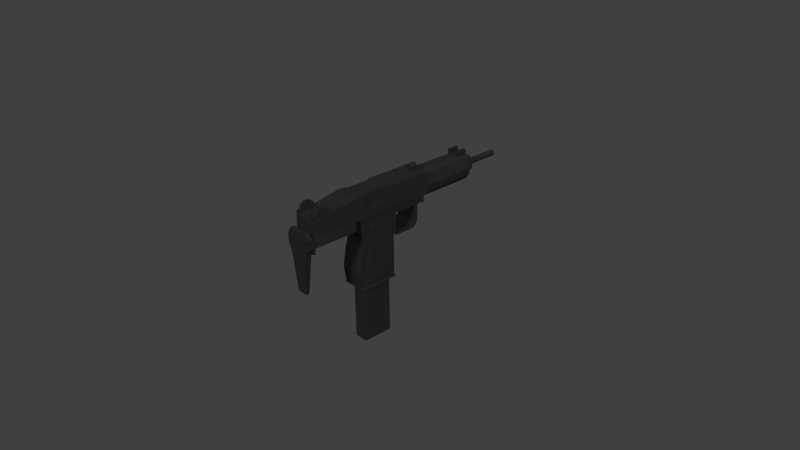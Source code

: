 # Source: Uzi.blend  (saved by Blender 2.75.0; exported with 4.5.12 LTS)
import bpy
from mathutils import Matrix  # noqa: F401  (used for matrix-valued properties, if any)

bpy.ops.wm.read_factory_settings(use_empty=True)
scene = bpy.context.scene
scene.name = 'Scene'

# ---- collections
col_collection_1 = bpy.data.collections.new('Collection 1'); scene.collection.children.link(col_collection_1)

# ---- materials (node trees are filled in below, after node groups)
mat_material_002 = bpy.data.materials.new('Material.002')
mat_material_002.alpha_threshold = 0.0
mat_material_002.roughness = 0.5
mat_material_003 = bpy.data.materials.new('Material.003')
mat_material_003.alpha_threshold = 0.0
mat_material_003.roughness = 0.5
mat_material_001 = bpy.data.materials.new('Material.001')
mat_material_001.alpha_threshold = 0.0
mat_material_001.roughness = 0.5

# ---- material node trees
mat_material_002.use_nodes = True; mat_material_002.node_tree.nodes.clear()
_N = mat_material_002.node_tree.nodes; _L = mat_material_002.node_tree.links
n0 = _N.new('ShaderNodeOutputMaterial'); n0.name = 'Material Output'; n0.location = (300, 300)
n1 = _N.new('ShaderNodeBsdfDiffuse'); n1.name = 'Diffuse BSDF'; n1.location = (10, 300)
n1.inputs[0].default_value = (0.02029, 0.02029, 0.02029, 1.0)
_L.new(n1.outputs[0], n0.inputs[0])
n0.is_active_output = True
mat_material_003.use_nodes = True; mat_material_003.node_tree.nodes.clear()
_N = mat_material_003.node_tree.nodes; _L = mat_material_003.node_tree.links
n0 = _N.new('ShaderNodeOutputMaterial'); n0.name = 'Material Output'; n0.location = (300, 300)
n1 = _N.new('ShaderNodeBsdfDiffuse'); n1.name = 'Diffuse BSDF'; n1.location = (10, 300)
n1.inputs[0].default_value = (0.02029, 0.02029, 0.02029, 1.0)
_L.new(n1.outputs[0], n0.inputs[0])
n0.is_active_output = True
mat_material_001.use_nodes = True; mat_material_001.node_tree.nodes.clear()
_N = mat_material_001.node_tree.nodes; _L = mat_material_001.node_tree.links
n0 = _N.new('ShaderNodeOutputMaterial'); n0.name = 'Material Output'; n0.location = (300, 300)
n1 = _N.new('ShaderNodeBsdfDiffuse'); n1.name = 'Diffuse BSDF'; n1.location = (10, 300)
n1.inputs[0].default_value = (0.02029, 0.02029, 0.02029, 1.0)
_L.new(n1.outputs[0], n0.inputs[0])
n0.is_active_output = True

# ---- world
world_world = bpy.data.worlds.new('World'); scene.world = world_world
world_world.color = (0.05088, 0.05088, 0.05088)
world_world.use_sun_shadow = False
world_world.sun_shadow_jitter_overblur = 0.0
world_world.cycles.sampling_method = 'MANUAL'
world_world.cycles.sample_map_resolution = 256

# ---- cameras
cam_camera = bpy.data.cameras.new('Camera')
cam_camera.clip_end = 100.0
cam_camera.lens = 35.0
cam_camera.sensor_width = 32.0
cam_camera.sensor_height = 18.0
cam_camera.ortho_scale = 7.314
cam_camera.dof.focus_distance = 0.0

# ---- lights
light_sun_003 = bpy.data.lights.new('Sun.003', 'SUN')
light_sun_003.transmission_factor = 0.0
light_sun_003.angle = 0.1993
light_sun_003.energy = 1.5
light_sun_003.shadow_buffer_clip_start = 0.5
light_sun_003.shadow_soft_size = 0.1
light_sun_003.shadow_cascade_max_distance = 1000.0
light_sun_003.cycles.use_multiple_importance_sampling = False
light_sun_002 = bpy.data.lights.new('Sun.002', 'SUN')
light_sun_002.transmission_factor = 0.0
light_sun_002.angle = 0.1993
light_sun_002.energy = 1.4
light_sun_002.shadow_buffer_clip_start = 0.5
light_sun_002.shadow_soft_size = 0.1
light_sun_002.shadow_cascade_max_distance = 1000.0
light_sun_002.cycles.use_multiple_importance_sampling = False
light_sun_001 = bpy.data.lights.new('Sun.001', 'SUN')
light_sun_001.transmission_factor = 0.0
light_sun_001.angle = 0.1993
light_sun_001.energy = 1.5
light_sun_001.shadow_buffer_clip_start = 0.5
light_sun_001.shadow_soft_size = 0.1
light_sun_001.shadow_cascade_max_distance = 1000.0
light_sun_001.cycles.use_multiple_importance_sampling = False
light_sun = bpy.data.lights.new('Sun', 'SUN')
light_sun.transmission_factor = 0.0
light_sun.angle = 0.1993
light_sun.energy = 0.7
light_sun.shadow_buffer_clip_start = 0.5
light_sun.shadow_soft_size = 0.1
light_sun.shadow_cascade_max_distance = 1000.0
light_sun.cycles.use_multiple_importance_sampling = False
light_lamp = bpy.data.lights.new('Lamp', 'POINT')
light_lamp.transmission_factor = 0.0
light_lamp.cutoff_distance = 30.0
light_lamp.energy = 100.0
light_lamp.shadow_buffer_clip_start = 1.001
light_lamp.shadow_soft_size = 0.1
light_lamp.shadow_maximum_resolution = 0.006
light_lamp.use_absolute_resolution = True
light_lamp.cycles.use_multiple_importance_sampling = False

# ---- meshes
me_cube_003 = bpy.data.meshes.new('Cube.003')
me_cube_003.from_pydata([(-0.9068, -0.9159, -1.0), (-1.0, -1.0, 3.705), (-0.9068, 0.7194, -1.0), (-1.0, 0.8035, 3.705), (0.9068, -0.9159, -1.0), (1.0, -1.0, 3.705), (0.9068, 0.7194, -1.0), (1.0, 0.8035, 3.705), (-0.9067, -0.896, -1.749), (-0.9175, 0.7115, -1.387), (0.9175, -0.908, -1.642), (0.9067, 0.6995, -1.279), (-0.722, -0.2067, -4.713), (-0.7593, 1.302, -4.051), (1.094, -0.2481, -4.516), (1.057, 1.261, -3.855), (-0.4325, 0.4062, -5.723), (-0.463, 1.642, -5.181), (1.055, 0.3724, -5.562), (1.025, 1.608, -5.02), (-0.02554, 2.386, -8.126), (-0.06242, 3.078, -7.67), (0.8835, 2.346, -7.99), (0.8466, 3.038, -7.534)], [], [(1, 3, 2, 0), (3, 7, 6, 2), (7, 5, 4, 6), (5, 1, 0, 4), (0, 2, 9, 8), (5, 7, 3, 1), (11, 10, 14, 15), (2, 6, 11, 9), (4, 0, 8, 10), (6, 4, 10, 11), (14, 12, 16, 18), (8, 9, 13, 12), (10, 8, 12, 14), (9, 11, 15, 13), (17, 19, 23, 21), (13, 15, 19, 17), (15, 14, 18, 19), (12, 13, 17, 16), (20, 21, 23, 22), (19, 18, 22, 23), (16, 17, 21, 20), (18, 16, 20, 22)])
me_cube_003.materials.append(mat_material_002)
me_cube_003.use_remesh_preserve_volume = False
me_cube_003.use_remesh_preserve_attributes = False
me_cube_003.use_mirror_vertex_groups = False
me_cube_003.update()
me_cube_001 = bpy.data.meshes.new('Cube.001')
me_cube_001.from_pydata([(-0.3417, -1.0, -4.786), (-0.3417, -1.0, 1.0), (-0.3417, 1.0, -4.786), (-0.3417, 1.0, 1.0), (0.5966, -1.0, -4.786), (0.5966, -1.0, 1.0), (0.5966, 1.0, -4.786), (0.5966, 1.0, 1.0)], [], [(1, 3, 2, 0), (3, 7, 6, 2), (7, 5, 4, 6), (5, 1, 0, 4), (0, 2, 6, 4), (5, 7, 3, 1)])
me_cube_001.materials.append(mat_material_003)
me_cube_001.use_remesh_preserve_volume = False
me_cube_001.use_remesh_preserve_attributes = False
me_cube_001.use_mirror_vertex_groups = False
me_cube_001.update()
me_cube_002 = bpy.data.meshes.new('Cube.002')
me_cube_002.from_pydata([(0.5966, -1.0, -3.839), (0.0, -1.0, -3.839), (0.0, -1.006, -3.963), (0.6516, -1.006, -3.963), (0.5966, 1.0, -3.839), (0.6516, 1.117, -3.963), (0.5966, -1.062, -3.535), (0.0, -1.062, -3.535), (-0.5966, -1.0, -3.839), (-0.6516, -1.006, -3.963), (0.0, -0.7814, -3.963), (0.4662, -0.7814, -3.963), (0.4662, 0.7814, -3.963), (0.0, 1.0, -3.839), (0.0, 1.117, -3.963), (0.5966, 1.0, -3.535), (0.5966, 0.7114, -3.535), (0.5966, -0.7633, -3.535), (0.5966, -1.124, -3.103), (0.0, -1.124, -3.103), (-0.5966, -1.062, -3.535), (-0.5966, 1.0, -3.839), (-0.6516, 1.117, -3.963), (-0.4662, 0.7814, -3.963), (-0.4662, -0.7814, -3.963), (0.0, 0.7814, -3.963), (0.0, -0.7814, -0.8772), (0.4662, -0.7814, -0.8772), (0.4662, 0.7814, -0.8772), (0.0, 1.0, -3.535), (0.5966, 1.0, -3.231), (0.5966, 0.7114, -3.214), (0.7317, 0.7114, -3.535), (0.7317, -0.7633, -3.535), (0.5966, -0.7622, -3.125), (0.5966, -1.084, -2.779), (0.0, -1.084, -2.779), (-0.5966, -1.124, -3.103), (-0.5966, 1.0, -3.535), (-0.5966, -0.7633, -3.535), (-0.5966, 0.7114, -3.535), (-0.4662, 0.7814, -0.8772), (-0.4662, -0.7814, -0.8772), (0.0, 0.7814, -0.8772), (0.0, 1.0, -3.231), (0.5966, 1.0, -2.779), (0.5966, 0.7114, -2.779), (0.7317, 0.7114, -3.214), (0.7317, -0.7622, -3.125), (0.5966, -0.7613, -2.779), (0.5966, -0.9374, -1.98), (0.0, -0.9374, -1.98), (-0.5966, -1.084, -2.779), (-0.5966, -0.7622, -3.125), (-0.5966, 1.0, -3.231), (-0.5966, 0.7114, -3.214), (-0.7317, -0.7633, -3.535), (-0.7317, 0.7114, -3.535), (0.0, 1.0, -2.779), (0.5966, 1.0, -1.98), (0.5966, 0.7113, -1.98), (0.7317, 0.7114, -2.779), (0.7317, -0.7613, -2.779), (0.5966, -0.5859, -1.98), (0.5966, -0.8573, -1.775), (0.0, -0.8573, -1.775), (-0.5966, -0.9374, -1.98), (-0.5966, -0.7613, -2.779), (-0.7317, -0.7622, -3.125), (-0.5966, 1.0, -2.779), (-0.5966, 0.7114, -2.779), (-0.7317, 0.7114, -3.214), (0.0, 1.0, -1.98), (0.5966, 1.0, -1.775), (0.5966, 0.7113, -1.775), (0.7317, 0.7113, -1.98), (0.7317, -0.5859, -1.98), (0.5966, -0.5617, -1.775), (0.5966, -0.829, -1.57), (0.0, -0.829, -1.57), (-0.5966, -0.8573, -1.775), (-0.5966, -0.5859, -1.98), (-0.7317, -0.7613, -2.779), (-0.5966, 1.0, -1.98), (-0.5966, 0.7113, -1.98), (-0.7317, 0.7114, -2.779), (0.0, 1.0, -1.775), (0.5966, 1.003, -1.593), (0.5966, 0.7113, -1.589), (0.7317, 0.7113, -1.775), (0.7317, -0.5617, -1.775), (0.5966, -0.5379, -1.573), (0.5966, -0.8493, -1.343), (0.0, -0.8493, -1.343), (-0.5966, -0.829, -1.57), (-0.5966, -0.5617, -1.775), (-0.7317, -0.5859, -1.98), (-0.5966, 1.0, -1.775), (-0.5966, 0.7113, -1.775), (-0.7317, 0.7113, -1.98), (0.0, 1.003, -1.593), (0.5966, 1.0, -1.343), (0.5966, 0.7113, -1.343), (0.7317, 0.7113, -1.589), (0.7317, -0.5379, -1.573), (0.5966, -0.5108, -1.343), (0.5966, -0.9418, -1.117), (0.0, -0.9418, -1.117), (-0.5966, -0.8493, -1.343), (-0.5966, -0.5379, -1.573), (-0.7317, -0.5617, -1.775), (-0.5966, 1.003, -1.593), (-0.5966, 0.7113, -1.589), (-0.7317, 0.7113, -1.775), (0.0, 1.063, -1.749), (0.5966, 1.063, -1.749), (0.5966, 1.173, -1.547), (0.5966, 1.176, -1.343), (0.5966, 1.0, -1.117), (0.5966, 0.7113, -1.117), (0.7317, 0.7113, -1.343), (0.7317, -0.5108, -1.343), (0.5966, -0.5268, -1.117), (0.5966, -1.0, -0.6642), (0.0, -1.0, -0.6642), (-0.02202, 1.0, -1.117), (-0.5966, -0.9418, -1.117), (0.02202, 1.0, -1.117), (-0.5966, -0.5108, -1.343), (-0.7317, -0.5379, -1.573), (-0.5966, 1.0, -1.343), (-0.5966, 0.7113, -1.343), (-0.7317, 0.7113, -1.589), (-0.5966, 1.063, -1.749), (0.5966, 1.174, -1.612), (0.0, 1.173, -1.547), (0.0, 1.166, -1.82), (0.5966, 1.166, -1.82), (0.5966, 1.176, -1.117), (0.0, 1.176, -1.343), (0.5966, 1.0, -0.6642), (0.5966, 0.7112, -0.6642), (0.7317, 0.7113, -1.117), (0.7317, -0.5268, -1.117), (0.5966, -0.6433, -0.6642), (0.5966, -1.0, -0.2613), (0.0, -1.0, -0.2613), (0.0, 1.0, -0.6642), (-0.5966, -1.0, -0.6642), (-0.02202, 1.0, -1.343), (-0.5966, -0.5268, -1.117), (0.02202, 1.0, -1.343), (-0.7317, -0.5108, -1.343), (-0.5966, 1.0, -1.117), (-0.5966, 0.7113, -1.117), (-0.5966, 1.176, -1.343), (-0.5966, 1.173, -1.547), (-0.7317, 0.7113, -1.343), (-0.5966, 1.174, -1.612), (-0.5966, 1.166, -1.82), (0.0, 1.174, -1.612), (0.5966, 1.199, -1.646), (0.0, 2.211, -1.829), (0.5966, 2.211, -1.829), (0.5966, 1.176, -0.6642), (0.0, 1.176, -1.117), (0.5966, 1.0, -0.2613), (0.5966, 0.7068, -0.2613), (0.5966, 0.7068, -0.2613), (0.5966, -0.4656, -0.2613), (0.5966, -0.4656, -0.2613), (0.7317, 0.7112, -0.6642), (0.7317, -0.6433, -0.6642), (-0.5966, -1.0, -0.2613), (0.6692, -1.315, -0.2613), (0.0, -1.315, -0.2613), (0.0, 1.0, -0.2613), (-0.5966, -0.6433, -0.6642), (0.0, 1.176, -0.6642), (-0.7317, -0.5268, -1.117), (-0.5966, 1.0, -0.6642), (-0.5966, 0.7112, -0.6642), (-0.5966, 1.176, -1.117), (-0.7317, 0.7113, -1.117), (-0.5966, 1.199, -1.646), (-0.5966, 2.211, -1.829), (0.0, 1.199, -1.646), (0.5966, 2.208, -1.652), (0.0, 2.387, -1.748), (0.5966, 2.387, -1.748), (0.5966, 2.392, -0.6642), (0.5966, 2.392, -0.2613), (0.6692, 0.9279, -0.2613), (0.6692, 0.5938, -0.2613), (0.6692, 0.5938, -0.2613), (0.6692, -0.742, -0.2613), (0.6692, -0.742, -0.2613), (-0.6692, -1.315, -0.2613), (-0.5966, -0.4656, -0.2613), (-0.5966, -0.4656, -0.2613), (-0.5966, 0.7068, -0.2613), (-0.5966, 0.7068, -0.2613), (-0.5966, 1.0, -0.2613), (0.6692, -1.315, -0.7357), (0.0, -1.315, -0.7357), (0.0, 2.392, -0.6642), (0.0, 2.392, -0.2613), (-0.7317, -0.6433, -0.6642), (-0.5966, 1.176, -0.6642), (-0.7317, 0.7112, -0.6642), (-0.5966, 2.208, -1.652), (-0.5966, 2.387, -1.748), (0.0, 2.208, -1.652), (0.5966, 2.276, -1.611), (0.0, 2.543, -1.539), (0.5966, 2.543, -1.539), (0.6692, 2.489, -0.2613), (0.5966, 2.58, -0.6642), (0.5966, 2.58, -0.2613), (0.6692, 0.9279, 0.2717), (0.6692, 0.5938, 0.2717), (0.6692, 0.5938, 0.2717), (0.6692, -0.742, 0.2717), (0.6692, -0.742, 0.2717), (0.6692, -1.315, 0.2717), (-0.6692, -0.742, -0.2613), (-0.6692, -1.315, -0.7357), (-0.6692, -0.742, -0.2613), (-0.6692, 0.5938, -0.2613), (-0.6692, 0.5938, -0.2613), (-0.6692, 0.9279, -0.2613), (-0.5966, 2.392, -0.2613), (-0.5966, 2.392, -0.6642), (0.6035, -3.659, -0.2613), (0.6692, -3.659, -0.7357), (0.0, -3.659, -0.7357), (0.0, 2.58, -0.6642), (-0.5966, 2.276, -1.611), (-0.5966, 2.543, -1.539), (0.0, 2.276, -1.611), (0.5966, 2.372, -1.497), (0.0, 2.372, -1.497), (0.6692, 2.7, -0.2613), (0.6692, 2.489, 0.2717), (0.5966, 2.993, -0.6642), (0.5966, 2.993, -0.2613), (0.6692, 0.5938, 0.2717), (0.5323, 0.5938, 0.2717), (0.5323, -0.742, 0.2717), (0.6035, -3.659, 0.09984), (0.6692, -1.315, 0.2717), (-0.6692, -1.315, 0.2717), (-0.6692, -0.742, 0.2717), (-0.6692, -3.659, -0.7357), (-0.6692, -0.742, 0.2717), (-0.6692, 0.5938, 0.2717), (-0.6692, 2.489, -0.2613), (-0.6692, 0.5938, 0.2717), (-0.6692, 0.9279, 0.2717), (-0.5966, 2.58, -0.2613), (-0.5966, 2.58, -0.6642), (0.6692, -3.659, -1.041), (0.0, -3.659, -1.041), (-0.5966, 2.372, -1.497), (0.0, 2.993, -0.6642), (0.6692, 3.163, -0.2613), (0.6692, 2.7, 0.2717), (0.6692, 0.9279, 0.2717), (0.0, 2.993, -0.2613), (0.6692, -0.742, 0.2717), (0.5323, 0.5938, 0.8662), (0.5323, -0.742, 0.8662), (0.0, -3.659, -0.2613), (0.0, -3.659, 0.09984), (-0.5728, -3.659, -0.2613), (-0.5728, -3.659, 0.09984), (-0.6692, -0.742, 0.2717), (-0.6692, -3.659, -1.041), (-0.5553, -0.742, 0.2717), (-0.5553, 0.5938, 0.2717), (-0.6692, 2.7, -0.2613), (-0.6692, 2.489, 0.2717), (-0.6692, 0.9279, 0.2717), (-0.5966, 2.993, -0.2613), (-0.5966, 2.993, -0.6642), (0.6692, -3.784, -0.7357), (0.5173, -3.784, -1.041), (0.0, -3.784, -1.041), (0.0, 3.163, -0.2613), (0.6692, 3.163, 0.2717), (0.6692, 2.489, 0.2717), (0.6692, 0.9279, 0.8662), (0.6692, 0.5938, 0.8662), (0.6692, -0.742, 0.8662), (0.0, 0.5938, 0.8662), (0.0, -0.742, 0.8662), (0.6035, -3.659, 0.09984), (0.0, -3.784, -0.2613), (0.6692, -3.784, -0.2613), (0.0, -3.659, 0.09984), (0.6692, -1.315, 0.8662), (-0.5728, -3.659, 0.09984), (-0.6692, -1.315, 0.2717), (-0.6692, -3.784, -0.2613), (-0.4966, -3.784, -1.041), (-0.6692, 0.5938, 0.2717), (-0.5553, -0.742, 0.8662), (-0.5553, 0.5938, 0.8662), (-0.6692, 3.163, -0.2613), (-0.6692, 2.7, 0.2717), (-0.6692, 2.489, 0.2717), (0.2884, -3.872, -3.085), (0.0, -3.872, -3.085), (0.0, 3.163, 0.2717), (0.6692, 2.7, 0.2717), (0.6692, 2.489, 0.8662), (0.0, 0.9279, 0.8662), (0.0, 0.5938, 0.8662), (0.0, -0.742, 0.8662), (0.6035, -3.659, 0.5026), (0.0, -3.815, 0.03052), (0.5376, -3.815, 0.03052), (0.0, -1.315, 0.8662), (-0.6692, -1.315, 0.8662), (-0.6692, -0.742, 0.8662), (-0.6692, -3.784, -0.7357), (-0.2884, -3.872, -3.085), (-0.6692, 0.5938, 0.8662), (-0.6692, 3.163, 0.2717), (-0.6692, 2.7, 0.2717), (-0.6692, 0.9279, 0.8662), (-0.6692, 2.489, 0.8662), (0.6692, -4.094, -0.2613), (0.6692, -4.094, -0.7357), (0.5173, -4.094, -1.041), (0.2884, -4.006, -3.085), (0.0, -4.006, -3.085), (0.6692, 3.163, 0.2717), (0.6692, 2.7, 0.8662), (0.0, 2.489, 0.8662), (0.0, -3.659, 0.5026), (0.5786, -2.742, 0.6449), (-0.5376, -3.815, 0.03052), (0.5376, -4.063, 0.03052), (0.0, -4.063, 0.03052), (-0.5728, -3.659, 0.5026), (0.44, -2.742, 0.6449), (-0.6692, -4.094, -0.7357), (-0.6692, -4.094, -0.2613), (-0.4966, -4.094, -1.041), (-0.2884, -4.006, -3.085), (-0.6692, 3.163, 0.2717), (-0.6692, 2.7, 0.8662), (0.0, -4.094, -0.2613), (0.0, -4.094, -0.7357), (0.0, -4.094, -1.041), (0.0, 3.163, 0.2717), (0.6692, 3.163, 0.8662), (0.0, 2.7, 0.8662), (0.44, -3.653, 0.5035), (0.5786, -3.342, 0.5518), (-0.5376, -4.063, 0.03052), (-0.4154, -3.524, 0.5236), (-0.4154, -3.64, 0.5055), (-0.5539, -3.64, 0.5055), (-0.5539, -2.729, 0.647), (-0.4154, -2.729, 0.647), (-0.4154, -2.742, 0.6448), (-0.4154, -2.812, 0.6341), (-0.4154, -3.398, 0.543), (-0.4154, -3.514, 0.5251), (-0.5539, -3.524, 0.5236), (-0.5539, -3.514, 0.5251), (-0.5539, -3.398, 0.543), (-0.5539, -2.812, 0.6341), (-0.5539, -2.742, 0.6448), (-0.6692, 3.163, 0.8662), (0.0, 3.163, 0.8662), (0.44, -3.342, 0.5518), (0.5786, -3.653, 0.5035), (0.5786, -3.478, 0.5306), (0.5786, -2.907, 0.6193), (0.44, -2.734, 0.6866), (0.5786, -2.734, 0.6866), (0.44, -2.796, 0.6366), (0.44, -3.537, 0.5216), (0.5786, -3.537, 0.5216), (0.5786, -3.674, 0.7136), (0.44, -3.674, 0.7136), (0.5786, -3.556, 0.7249), (0.5786, -3.246, 1.051), (0.5786, -2.796, 0.6366), (0.44, -2.821, 0.9039), (0.5786, -2.821, 0.9039), (0.44, -2.907, 0.6193), (0.44, -3.478, 0.5306), (0.44, -3.556, 0.7249), (0.5786, -3.449, 0.9332), (0.5786, -3.012, 1.04), (0.44, -3.012, 1.04), (0.44, -3.246, 1.051), (0.44, -3.449, 0.9332), (0.0, -1.0, -0.6642), (0.0, 1.0, -0.2613), (0.0, -1.0, -0.2613), (0.0, 2.392, -0.2613), (0.0, 2.58, -0.6642), (0.0, 2.58, -0.2613), (0.0, -1.0, -3.839), (0.0, 1.0, -3.839), (0.0, 1.117, -3.963), (0.0, -1.006, -3.963), (0.0, -1.062, -3.535), (0.0, 1.0, -3.535), (0.0, -1.124, -3.103), (0.0, 1.0, -3.231), (0.0, -1.084, -2.779), (0.0, 1.0, -2.779), (0.0, -0.9374, -1.98), (0.0, 1.0, -1.98), (0.0, -0.8573, -1.775), (0.0, 1.0, -1.775), (0.0, -0.829, -1.57), (0.0, 1.003, -1.593), (0.0, -0.8493, -1.343), (0.5966, 2.58, -0.6642), (0.0, 2.58, -0.6642), (0.0, 2.392, -0.6642), (0.5966, 2.392, -0.6642), (0.0, 2.58, -0.2613), (0.0, 2.993, -0.2613), (0.0, 2.993, -0.6642), (-0.5966, 2.58, -0.6642), (-0.5966, 2.392, -0.6642), (-0.5539, -2.721, 0.6866), (-0.4154, -2.721, 0.6866), (-0.5539, -2.808, 0.9039), (-0.4154, -2.808, 0.9039), (-0.5539, -3.233, 1.051), (-0.5539, -2.999, 1.04), (-0.4154, -2.999, 1.04), (-0.4154, -3.233, 1.051), (-0.5539, -3.436, 0.9332), (-0.4154, -3.436, 0.9332), (-0.5539, -3.543, 0.7249), (-0.4154, -3.543, 0.7249), (-0.5539, -3.66, 0.7136), (-0.4154, -3.66, 0.7136), (0.1556, 1.0, -3.839), (0.1699, 1.117, -3.963), (0.1556, 1.0, -3.535), (0.1556, 1.0, -3.231), (0.1556, 1.0, -2.779), (0.1556, 1.0, -1.98), (0.1556, 1.0, -1.775), (0.1556, 1.003, -1.593), (0.1556, 1.063, -1.749), (0.1556, 1.166, -1.82), (0.1556, 2.211, -1.829), (0.1556, 2.387, -1.748), (0.1556, 2.543, -1.539), (0.1556, 2.58, -0.6642), (0.1556, 2.993, -0.6642), (0.1556, 2.993, -0.2613), (0.1745, 3.163, -0.2613), (0.1388, 0.5938, 0.8662), (0.1388, -0.742, 0.8662), (0.1745, 3.163, 0.2717), (0.1745, 0.9279, 0.8662), (0.1745, 0.5938, 0.8662), (0.1745, -0.742, 0.8662), (0.1745, -1.315, 0.8662), (0.1745, 3.163, 0.2717), (0.1745, 2.489, 0.8662), (0.2236, 2.7, 0.8662), (0.2236, 3.163, 0.8662), (-0.2121, 1.117, -3.963), (-0.1942, 1.0, -3.839), (-0.1942, 1.0, -3.535), (-0.1942, 1.0, -3.231), (-0.1942, 1.0, -2.779), (-0.1942, 1.0, -1.98), (-0.1942, 1.0, -1.775), (-0.1942, 1.003, -1.593), (-0.1942, 1.063, -1.749), (-0.1942, 2.211, -1.829), (-0.1942, 1.166, -1.82), (-0.1942, 2.387, -1.748), (-0.1942, 2.543, -1.539), (-0.1942, 2.993, -0.6642), (-0.1942, 2.58, -0.6642), (-0.1942, 2.993, -0.2613), (-0.2178, 3.163, -0.2613), (-0.1807, -0.742, 0.8662), (-0.1807, 0.5938, 0.8662), (-0.2178, 3.163, 0.2717), (-0.2178, 0.5938, 0.8662), (-0.2178, 0.9279, 0.8662), (-0.2178, -1.315, 0.8662), (-0.2178, -0.742, 0.8662), (-0.2178, 2.489, 0.8662), (-0.2178, 3.163, 0.2717), (-0.2178, 3.163, 0.8662), (-0.2178, 2.7, 0.8662), (0.2236, 2.7, 1.128), (0.0, 2.7, 1.003), (0.2236, 3.163, 1.128), (0.0, 3.163, 1.003), (-0.2178, 2.7, 1.128), (-0.2178, 3.163, 1.128), (-0.001057, 3.17, -0.6102), (-0.001057, 6.159, -0.6102), (0.354, 3.17, -0.506), (0.354, 6.159, -0.506), (0.5964, 3.17, -0.2263), (0.5964, 6.159, -0.2263), (0.6491, 3.17, 0.1401), (0.6491, 6.159, 0.1401), (0.4953, 3.17, 0.6709), (0.4953, 6.159, 0.6709), (0.184, 6.159, 0.871), (-0.1861, 6.159, 0.871), (-0.4974, 3.17, 0.6709), (-0.4974, 6.159, 0.6709), (-0.6512, 3.17, 0.1401), (-0.6512, 6.159, 0.1401), (-0.5985, 3.17, -0.2263), (-0.5985, 6.159, -0.2263), (-0.3562, 3.17, -0.506), (-0.3562, 6.159, -0.506), (0.2084, 6.159, -0.2504), (-0.001057, 6.159, -0.3119), (0.3514, 6.159, -0.08539), (0.3824, 6.159, 0.1307), (0.2917, 6.159, 0.4438), (0.1081, 6.159, 0.5618), (-0.1102, 6.159, 0.5618), (-0.2939, 6.159, 0.4438), (-0.3845, 6.159, 0.1307), (-0.3535, 6.159, -0.08539), (-0.2105, 6.159, -0.2504), (0.2084, 6.627, -0.2504), (-0.001057, 6.627, -0.3119), (0.3514, 6.627, -0.08539), (0.3824, 6.627, 0.1307), (0.2917, 6.627, 0.4438), (0.1081, 6.627, 0.5618), (-0.1102, 6.627, 0.5618), (-0.2939, 6.627, 0.4438), (-0.3845, 6.627, 0.1307), (-0.3535, 6.627, -0.08539), (-0.2105, 6.627, -0.2504), (0.1217, 6.711, -0.09821), (-0.001057, 6.711, -0.1343), (0.2055, 6.711, -0.001527), (0.2237, 6.711, 0.1251), (0.1705, 6.711, 0.3086), (0.06291, 6.711, 0.3778), (-0.06502, 6.711, 0.3778), (-0.1726, 6.711, 0.3086), (-0.2258, 6.711, 0.1251), (-0.2076, 6.711, -0.001528), (-0.1238, 6.711, -0.09821), (0.07499, 6.711, -0.01626), (-0.001057, 6.711, -0.03859), (0.1269, 6.711, 0.04364), (0.1382, 6.711, 0.1221), (0.1053, 6.711, 0.2358), (0.03857, 6.711, 0.2786), (-0.04069, 6.711, 0.2786), (-0.1074, 6.711, 0.2358), (-0.1403, 6.711, 0.1221), (-0.129, 6.711, 0.04364), (-0.07711, 6.711, -0.01626), (0.07499, 8.544, -0.01626), (-0.001058, 8.544, -0.03859), (0.1269, 8.544, 0.04364), (0.1382, 8.544, 0.1221), (0.1053, 8.544, 0.2358), (0.03857, 8.544, 0.2786), (-0.04069, 8.544, 0.2786), (-0.1074, 8.544, 0.2358), (-0.1403, 8.544, 0.1221), (-0.129, 8.544, 0.04364), (-0.07711, 8.544, -0.01626), (0.3397, 3.17, 0.771), (0.3397, 6.159, 0.771), (0.1999, 6.159, 0.5028), (0.1999, 6.627, 0.5028), (0.1167, 6.711, 0.3432), (0.07191, 6.711, 0.2572), (0.07191, 8.544, 0.2572), (0.4175, 6.159, 0.7209), (0.2458, 6.159, 0.4733), (0.2458, 6.627, 0.4733), (0.1436, 6.711, 0.3259), (0.08858, 6.711, 0.2465), (0.08858, 8.544, 0.2465), (0.4175, 3.17, 0.7209), (-0.3418, 3.17, 0.771), (-0.3418, 6.159, 0.771), (-0.202, 6.159, 0.5028), (-0.202, 6.627, 0.5028), (-0.1188, 6.711, 0.3432), (-0.07403, 6.711, 0.2572), (-0.07403, 8.544, 0.2572), (-0.4196, 3.17, 0.7209), (-0.4196, 6.159, 0.7209), (-0.2479, 6.159, 0.4733), (-0.2479, 6.627, 0.4733), (-0.1457, 6.711, 0.3259), (-0.0907, 6.711, 0.2465), (-0.0907, 8.544, 0.2465), (-0.001057, 5.601, -0.6102), (0.354, 5.601, -0.506), (0.5964, 5.601, -0.2263), (0.6491, 5.601, 0.1401), (0.4953, 5.601, 0.6709), (0.184, 5.601, 0.871), (-0.1861, 5.601, 0.871), (-0.4974, 5.601, 0.6709), (-0.6512, 5.601, 0.1401), (-0.5985, 5.601, -0.2263), (-0.3562, 5.601, -0.506), (0.3397, 5.601, 0.771), (0.4175, 5.601, 0.7209), (-0.3418, 5.601, 0.771), (-0.4196, 5.601, 0.7209), (-0.3418, 6.159, 1.068), (-0.1861, 6.159, 1.076), (0.184, 6.159, 1.076), (0.3397, 6.159, 1.068), (0.184, 5.601, 1.076), (-0.1861, 5.601, 1.076), (0.3397, 5.601, 1.068), (-0.3418, 5.601, 1.068), (0.05519, 8.544, 0.02784), (-0.001058, 8.544, 0.01132), (0.09358, 8.544, 0.07215), (0.1019, 8.544, 0.1302), (0.07757, 8.544, 0.2143), (0.06524, 8.544, 0.2222), (-0.03037, 8.544, 0.246), (0.02825, 8.544, 0.246), (-0.05503, 8.544, 0.2301), (-0.104, 8.544, 0.1302), (-0.07969, 8.544, 0.2143), (-0.0957, 8.544, 0.07215), (-0.05731, 8.544, 0.02784), (0.05291, 8.544, 0.2301), (-0.06736, 8.544, 0.2222), (0.05519, 6.169, 0.02784), (-0.001058, 6.169, 0.01132), (0.09358, 6.169, 0.07215), (0.1019, 6.169, 0.1302), (0.07757, 6.169, 0.2143), (0.06524, 6.169, 0.2222), (-0.03037, 6.169, 0.246), (0.02825, 6.169, 0.246), (-0.05503, 6.169, 0.2301), (-0.104, 6.169, 0.1302), (-0.07969, 6.169, 0.2143), (-0.0957, 6.169, 0.07215), (-0.05731, 6.169, 0.02784), (0.05291, 6.169, 0.2301), (-0.06736, 6.169, 0.2222)], [], [(0, 1, 2, 3), (4, 0, 3, 5), (6, 7, 1, 0), (8, 9, 2, 1), (2, 10, 11, 12, 5, 3), (448, 4, 5, 449), (15, 16, 17, 6, 0, 4), (18, 19, 7, 6), (20, 8, 1, 7), (21, 22, 9, 8), (2, 9, 22, 23, 24, 10), (2, 10, 25, 23, 22, 476, 14), (2, 14, 449, 5, 12, 25, 10), (11, 10, 26, 27), (12, 11, 27, 28), (477, 476, 22, 21), (450, 15, 4, 448), (30, 31, 16, 15), (17, 16, 32, 33), (17, 34, 18, 6), (35, 36, 19, 18), (37, 20, 7, 19), (38, 21, 8, 20, 39, 40), (23, 41, 42, 24), (10, 25, 43), (25, 43, 41, 23), (25, 12, 28, 43), (10, 43, 26), (27, 26, 43, 28), (478, 477, 21, 38), (451, 30, 15, 450), (45, 46, 31, 30), (16, 31, 47, 32), (34, 17, 33, 48), (47, 48, 33, 32), (34, 49, 35, 18), (50, 51, 36, 35), (52, 37, 19, 36), (39, 20, 37, 53), (54, 38, 40, 55), (39, 56, 57, 40), (479, 478, 38, 54), (452, 45, 30, 451), (59, 60, 46, 45), (31, 46, 61, 47), (49, 34, 48, 62), (61, 62, 48, 47), (49, 63, 50, 35), (64, 65, 51, 50), (66, 52, 36, 51), (53, 37, 52, 67), (53, 68, 56, 39), (69, 54, 55, 70), (40, 57, 71, 55), (71, 57, 56, 68), (480, 479, 54, 69), (453, 59, 45, 452), (73, 74, 60, 59), (46, 60, 75, 61), (63, 49, 62, 76), (75, 76, 62, 61), (63, 77, 64, 50), (78, 79, 65, 64), (80, 66, 51, 65), (67, 52, 66, 81), (67, 82, 68, 53), (83, 69, 70, 84), (55, 71, 85, 70), (85, 71, 68, 82), (481, 480, 69, 83), (454, 73, 59, 453), (87, 88, 74, 73), (60, 74, 89, 75), (77, 63, 76, 90), (89, 90, 76, 75), (77, 91, 78, 64), (92, 93, 79, 78), (94, 80, 65, 79), (81, 66, 80, 95), (81, 96, 82, 67), (97, 83, 84, 98), (70, 85, 99, 84), (99, 85, 82, 96), (482, 481, 83, 97), (455, 87, 73, 454), (101, 102, 88, 87), (74, 88, 103, 89), (91, 77, 90, 104), (103, 104, 90, 89), (91, 105, 92, 78), (106, 107, 93, 92), (108, 94, 79, 93), (95, 80, 94, 109), (95, 110, 96, 81), (111, 97, 98, 112), (84, 99, 113, 98), (113, 99, 96, 110), (483, 482, 97, 111), (455, 100, 114, 456), (101, 87, 116, 117), (118, 119, 102, 101), (88, 102, 120, 103), (105, 91, 104, 121), (120, 121, 104, 103), (105, 122, 106, 92), (123, 124, 107, 106), (107, 93, 149, 125), (126, 108, 93, 107), (107, 127, 151, 93), (109, 94, 108, 128), (109, 129, 110, 95), (130, 111, 112, 131), (98, 113, 132, 112), (132, 113, 110, 129), (483, 484, 114, 100), (116, 87, 115, 134), (456, 114, 136, 457), (118, 101, 117, 138), (140, 141, 119, 118), (102, 119, 142, 120), (122, 105, 121, 143), (142, 143, 121, 120), (122, 144, 123, 106), (124, 123, 145, 146), (124, 107, 125, 147), (148, 126, 107, 124), (128, 108, 126, 150), (128, 152, 129, 109), (153, 130, 131, 154), (130, 155, 156, 111), (112, 132, 157, 131), (157, 132, 129, 152), (156, 158, 133, 111), (484, 486, 136, 114), (134, 115, 137, 161), (457, 136, 162, 458), (140, 118, 138, 164), (165, 138, 117, 139), (123, 144, 141, 140, 166, 167, 168, 169, 170, 145), (119, 141, 171, 142), (144, 122, 143, 172), (171, 172, 143, 142), (124, 146, 173, 148), (146, 145, 174, 175), (150, 126, 148, 177), (93, 151, 100, 149), (149, 139, 165, 125), (150, 179, 152, 128), (151, 127, 165, 139), (180, 153, 154, 181), (153, 182, 155, 130), (131, 157, 183, 154), (178, 165, 182, 208), (183, 157, 152, 179), (100, 151, 139, 135), (158, 184, 159, 133), (486, 485, 162, 136), (160, 134, 161, 186), (161, 137, 163, 187), (165, 139, 155, 182), (135, 116, 134, 160), (186, 136, 114, 160), (178, 164, 138, 165), (136, 186, 212, 162), (458, 162, 188, 459), (141, 144, 172, 171), (166, 140, 190, 191), (167, 166, 192, 193), (168, 167, 193, 194), (169, 168, 194, 195), (170, 169, 195, 196), (145, 170, 196, 174), (173, 146, 175, 197), (148, 173, 198, 199, 200, 201, 202, 180, 181, 177), (175, 174, 203, 204), (147, 205, 206, 176), (177, 207, 179, 150), (125, 165, 178, 147), (147, 178, 208, 180), (180, 208, 182, 153), (154, 183, 209, 181), (209, 183, 179, 207), (139, 117, 116, 135), (184, 210, 185, 159), (485, 487, 188, 162), (186, 161, 187, 212), (187, 163, 189, 213), (162, 212, 239, 188), (459, 188, 214, 460), (166, 191, 216, 192), (191, 190, 217, 218), (193, 192, 219, 220), (195, 194, 221, 222), (174, 196, 223, 224), (198, 173, 197, 225), (197, 175, 204, 226), (199, 198, 225, 227), (200, 199, 227, 228), (201, 200, 228, 229), (202, 201, 229, 230), (202, 231, 232, 180), (181, 209, 207, 177), (174, 233, 234, 203), (204, 203, 234, 235), (180, 232, 205, 147), (139, 149, 100, 135), (210, 237, 211, 185), (487, 488, 214, 188), (212, 187, 213, 239), (213, 189, 215, 240), (188, 239, 241, 214), (460, 214, 236, 461), (191, 218, 242, 216), (192, 216, 243, 219), (240, 215, 217, 190), (218, 217, 244, 245), (194, 193, 220, 221), (220, 219, 267, 246), (196, 195, 222, 223), (222, 221, 247, 248), (174, 224, 249, 233), (224, 223, 269, 250), (225, 197, 251, 252), (226, 204, 235, 253), (228, 227, 254, 255), (231, 202, 230, 256), (230, 229, 257, 258), (231, 259, 260, 232), (235, 234, 261, 262), (239, 241, 263, 237), (237, 263, 238, 211), (488, 490, 236, 214), (239, 213, 240, 241), (461, 236, 264, 462), (218, 245, 265, 242), (216, 242, 266, 243), (462, 264, 268, 463), (221, 220, 246, 247), (223, 222, 248, 269), (248, 247, 270, 271), (272, 233, 249, 273), (227, 225, 252, 254), (251, 197, 274, 275), (252, 251, 302, 276), (274, 197, 226, 253), (253, 235, 262, 277), (229, 228, 255, 257), (255, 254, 278, 279), (259, 231, 256, 280), (256, 230, 258, 281), (258, 257, 305, 282), (259, 283, 284, 260), (263, 232, 260, 238), (234, 233, 298, 285), (234, 285, 286, 261), (262, 261, 286, 287), (490, 489, 264, 236), (463, 268, 288, 464), (242, 265, 289, 266), (243, 266, 314, 290), (290, 267, 219, 243), (489, 491, 268, 264), (246, 267, 291, 292), (247, 246, 292, 270), (269, 248, 271, 293), (466, 465, 294, 295), (296, 249, 224, 250), (274, 272, 273, 275), (233, 272, 297, 298), (273, 249, 296, 299), (250, 269, 293, 300), (254, 252, 276, 278), (275, 301, 302, 251), (274, 253, 325, 303), (277, 304, 325, 253), (277, 262, 287, 304), (257, 255, 279, 305), (279, 278, 306, 307), (283, 259, 280, 308), (280, 256, 281, 309), (281, 258, 282, 310), (287, 286, 311, 312), (491, 283, 308, 492), (464, 288, 313, 467), (266, 289, 337, 314), (267, 290, 315, 291), (469, 468, 316, 317), (465, 469, 317, 294), (470, 466, 295, 318), (493, 295, 294, 494), (250, 300, 319, 296), (272, 274, 303, 297), (275, 273, 299, 301), (298, 297, 320, 321), (471, 470, 318, 322), (276, 302, 323, 324), (278, 276, 324, 306), (304, 287, 312, 326), (305, 279, 307, 327), (308, 280, 309, 328), (309, 281, 310, 329), (282, 305, 327, 330), (310, 282, 330, 331), (285, 298, 332, 333), (285, 333, 334, 286), (286, 334, 335, 311), (312, 311, 335, 336), (492, 308, 328, 495), (467, 313, 356, 472), (290, 314, 338, 315), (468, 291, 315, 473), (496, 317, 316, 497), (493, 306, 324, 499), (494, 294, 317, 496), (299, 296, 319, 340), (300, 341, 391, 381, 360, 380, 386, 379, 359, 319), (297, 303, 342, 320), (332, 298, 321, 343), (321, 320, 344, 343), (301, 299, 340, 345), (498, 322, 318, 499), (323, 302, 301, 345), (303, 325, 347, 348), (347, 325, 304, 349), (349, 304, 326, 350), (326, 312, 336, 350), (328, 309, 329, 351), (329, 310, 331, 352), (497, 500, 331, 330), (332, 353, 354, 333), (333, 354, 355, 334), (334, 355, 336, 335), (495, 328, 351, 501), (314, 337, 357, 338), (473, 315, 338, 474), (319, 359, 385, 395, 378, 394, 384, 346, 341, 300, 471, 322, 340), (303, 348, 361, 342), (320, 342, 361, 344), (353, 332, 343, 344), (362, 363, 364, 345, 340, 322, 498, 323, 365, 366, 367, 368, 369, 370), (364, 371, 372, 373, 374, 375, 365, 323, 345), (353, 348, 347, 354), (354, 347, 349, 355), (355, 349, 350, 336), (351, 329, 352, 376), (500, 503, 352, 331), (472, 356, 377, 475), (474, 338, 357, 475), (346, 382, 383, 341), (348, 353, 344, 361), (501, 351, 376, 502), (503, 502, 376, 352), (379, 387, 388, 359), (380, 360, 390, 397, 389), (381, 390, 360), (384, 392, 382, 346), (392, 393, 383, 382), (341, 383, 393, 391), (359, 388, 396, 385), (386, 389, 387, 379), (389, 396, 388, 387), (380, 389, 386), (391, 393, 398, 390, 381), (384, 394, 400, 399, 392), (399, 398, 393, 392), (378, 400, 394), (385, 396, 395), (395, 396, 401, 400, 378), (396, 389, 397, 401), (400, 390, 398, 399), (401, 397, 390, 400), (365, 434, 435, 366), (375, 434, 365), (436, 437, 435, 434), (366, 435, 367), (374, 434, 375), (436, 434, 374, 373, 442, 438, 439), (439, 440, 437, 436), (435, 437, 440, 441, 443, 369, 368), (367, 435, 368), (438, 441, 440, 439), (372, 442, 373), (442, 443, 441, 438), (369, 443, 370), (371, 444, 442, 372), (444, 445, 443, 442), (370, 443, 445, 362), (364, 446, 444, 371), (445, 444, 446, 447), (362, 445, 447, 363), (363, 447, 446, 364), (402, 403, 404), (405, 406, 407), (408, 409, 410, 411), (412, 413, 409, 408), (414, 415, 413, 412), (416, 417, 415, 414), (418, 419, 417, 416), (420, 421, 419, 418), (422, 423, 421, 420), (424, 423, 422), (425, 426, 427, 428), (426, 429, 430, 431), (474, 475, 506, 504), (337, 472, 475, 357), (339, 473, 474, 358), (316, 468, 473, 339), (289, 467, 472, 337), (300, 293, 470, 471), (293, 271, 466, 470), (270, 292, 469, 465), (292, 291, 468, 469), (265, 464, 467, 289), (271, 270, 465, 466), (245, 463, 464, 265), (244, 462, 463, 245), (217, 461, 462, 244), (215, 460, 461, 217), (189, 459, 460, 215), (163, 458, 459, 189), (137, 457, 458, 163), (115, 456, 457, 137), (87, 455, 456, 115), (100, 455, 454, 86), (86, 454, 453, 72), (72, 453, 452, 58), (58, 452, 451, 44), (44, 451, 450, 29), (29, 450, 448, 13), (13, 448, 449, 14), (502, 503, 508, 509), (356, 501, 502, 377), (339, 358, 503, 500), (313, 495, 501, 356), (316, 339, 500, 497), (323, 498, 499, 324), (307, 494, 496, 327), (295, 493, 499, 318), (327, 496, 497, 330), (288, 492, 495, 313), (306, 493, 494, 307), (268, 491, 492, 288), (284, 283, 491, 489), (260, 284, 489, 490), (238, 260, 490, 488), (211, 238, 488, 487), (185, 211, 487, 485), (159, 185, 485, 486), (133, 159, 486, 484), (111, 133, 484, 483), (100, 86, 482, 483), (86, 72, 481, 482), (72, 58, 480, 481), (58, 44, 479, 480), (44, 29, 478, 479), (29, 13, 477, 478), (13, 14, 476, 477), (505, 504, 506, 507), (505, 507, 509, 508), (377, 502, 509, 507), (358, 474, 504, 505), (503, 358, 505, 508), (475, 377, 507, 506), (613, 511, 513, 614), (614, 513, 515, 615), (615, 515, 517, 616), (616, 517, 519, 617), (600, 626, 635, 628), (618, 520, 521, 619), (627, 607, 523, 620), (620, 523, 525, 621), (621, 525, 527, 622), (513, 511, 531, 530), (623, 529, 511, 613), (622, 527, 529, 623), (475, 618, 619, 502), (533, 532, 543, 544), (517, 515, 532, 533), (511, 529, 540, 531), (515, 513, 530, 532), (529, 527, 539, 540), (527, 525, 538, 539), (525, 523, 537, 538), (600, 521, 536, 601), (521, 520, 535, 536), (592, 519, 534, 593), (519, 517, 533, 534), (594, 545, 556, 595), (540, 539, 550, 551), (601, 536, 547, 602), (534, 533, 544, 545), (531, 540, 551, 542), (530, 531, 542, 541), (538, 537, 548, 549), (593, 534, 545, 594), (532, 530, 541, 543), (539, 538, 549, 550), (536, 535, 546, 547), (562, 561, 572, 573), (543, 541, 552, 554), (550, 549, 560, 561), (547, 546, 557, 558), (544, 543, 554, 555), (551, 550, 561, 562), (602, 547, 558, 603), (545, 544, 555, 556), (542, 551, 562, 553), (541, 542, 553, 552), (549, 548, 559, 560), (604, 569, 580, 605), (603, 558, 569, 604), (556, 555, 566, 567), (553, 562, 573, 564), (552, 553, 564, 563), (560, 559, 570, 571), (595, 556, 567, 596), (554, 552, 563, 565), (561, 560, 571, 572), (558, 557, 568, 569), (555, 554, 565, 566), (579, 591, 649, 643), (567, 566, 577, 578), (564, 573, 584, 575), (563, 564, 575, 574), (571, 570, 581, 582), (596, 567, 578, 597), (565, 563, 574, 576), (572, 571, 582, 583), (569, 568, 579, 580), (566, 565, 576, 577), (573, 572, 583, 584), (568, 590, 591, 579), (557, 589, 590, 568), (535, 587, 588, 546), (546, 588, 589, 557), (520, 586, 587, 535), (625, 592, 586, 624), (617, 519, 592, 625), (590, 596, 597, 591), (589, 595, 596, 590), (587, 593, 594, 588), (588, 594, 595, 589), (586, 592, 593, 587), (610, 603, 604, 611), (611, 604, 605, 612), (609, 602, 603, 610), (608, 601, 602, 609), (607, 600, 601, 608), (586, 520, 630, 631), (523, 607, 608, 537), (537, 608, 609, 548), (548, 609, 610, 559), (570, 611, 612, 581), (559, 610, 611, 570), (626, 600, 607, 627), (599, 626, 627, 606), (518, 617, 625, 598), (598, 625, 624, 585), (526, 622, 623, 528), (528, 623, 613, 510), (524, 621, 622, 526), (522, 620, 621, 524), (606, 627, 620, 522), (510, 512, 514, 516, 518, 598, 585, 475, 502, 599, 606, 522, 524, 526, 528), (502, 619, 626, 599), (516, 616, 617, 518), (514, 615, 616, 516), (512, 614, 615, 514), (510, 613, 614, 512), (634, 631, 630, 632), (633, 629, 628, 635), (624, 586, 631, 634), (626, 619, 633, 635), (520, 618, 632, 630), (618, 624, 634, 632), (521, 600, 628, 629), (619, 521, 629, 633), (649, 641, 656, 664), (605, 580, 642, 644), (582, 581, 646, 645), (574, 575, 637, 636), (581, 612, 650, 646), (583, 582, 645, 647), (576, 574, 636, 638), (584, 583, 647, 648), (577, 576, 638, 639), (612, 605, 644, 650), (575, 584, 648, 637), (578, 577, 639, 640), (591, 597, 641, 649), (597, 578, 640, 641), (580, 579, 643, 642), (651, 652, 663, 662, 660, 661, 665, 659, 657, 658, 664, 656, 655, 654, 653), (642, 643, 658, 657), (650, 644, 659, 665), (644, 642, 657, 659), (646, 650, 665, 661), (645, 646, 661, 660), (636, 637, 652, 651), (647, 645, 660, 662), (638, 636, 651, 653), (648, 647, 662, 663), (639, 638, 653, 654), (637, 648, 663, 652), (640, 639, 654, 655), (643, 649, 664, 658), (641, 640, 655, 656), (585, 624, 618, 475), (100, 114, 160, 135), (135, 160, 158, 156), (139, 135, 156, 155), (160, 186, 184, 158), (432, 433, 427, 426), (241, 240, 190, 205), (205, 236, 214, 241), (186, 212, 210, 184), (241, 205, 232, 263), (212, 239, 237, 210), (124, 147, 127, 107), (147, 140, 164, 178), (127, 147, 178, 165), (140, 147, 205, 190), (24, 42, 26, 10), (42, 41, 43, 26)])
me_cube_002.materials.append(mat_material_001)
me_cube_002.use_remesh_preserve_volume = False
me_cube_002.use_remesh_preserve_attributes = False
me_cube_002.use_mirror_vertex_groups = False
me_cube_002.update()

# ---- objects
ob_sun_003 = bpy.data.objects.new('Sun.003', light_sun_003)
ob_sun_002 = bpy.data.objects.new('Sun.002', light_sun_002)
ob_cube_002 = bpy.data.objects.new('Cube.002', me_cube_003)
ob_sun_001 = bpy.data.objects.new('Sun.001', light_sun_001)
ob_sun = bpy.data.objects.new('Sun', light_sun)
ob_cube = bpy.data.objects.new('Cube', me_cube_001)
ob_cube_001 = bpy.data.objects.new('Cube.001', me_cube_002)
ob_lamp = bpy.data.objects.new('Lamp', light_lamp)
ob_camera = bpy.data.objects.new('Camera', cam_camera)

# ---- transforms, parenting, visibility, modifiers, constraints
ob_sun_003.location = (-3.128, 4.107, 3.226)
ob_sun_003.rotation_euler = (2.05, 0.851, 4.455)
ob_sun_003.lineart.crease_threshold = 0.0
ob_sun_002.location = (1.199, -2.665, 5.34)
ob_sun_002.rotation_euler = (0.3738, 0.8995, -0.8875)
ob_sun_002.lineart.crease_threshold = 0.0
ob_cube_002.location = (0.006502, 0.3511, 0.5375)
ob_cube_002.scale = (0.01854, 0.01854, 0.01854)
ob_cube_002.lineart.crease_threshold = 0.0
ob_sun_001.location = (7.969, 4.416, 2.849)
ob_sun_001.rotation_euler = (0.136, 1.128, -0.2742)
ob_sun_001.lineart.crease_threshold = 0.0
ob_sun.location = (-0.6763, 4.837, 2.152)
ob_sun.lineart.crease_threshold = 0.0
ob_cube.location = (2.107e-05, -0.06608, -0.1277)
ob_cube.scale = (0.2118, 0.2118, 0.2118)
ob_cube.lineart.crease_threshold = 0.0
ob_cube_001.location = (2.107e-05, -0.06608, 0.7373)
ob_cube_001.scale = (0.271, 0.271, 0.271)
ob_cube_001.lineart.crease_threshold = 0.0
ob_lamp.location = (4.076, 1.005, 5.904)
ob_lamp.rotation_euler = (0.6503, 0.05522, 1.866)
ob_lamp.lock_rotations_4d = False
ob_lamp.empty_display_type = 'ARROWS'
ob_lamp.color = (0.0, 0.0, 0.0, 0.0)
ob_lamp.lineart.crease_threshold = 0.0
ob_camera.location = (7.481, -6.508, 5.344)
ob_camera.rotation_euler = (1.109, 0.01082, 0.8149)
ob_camera.lock_rotations_4d = False
ob_camera.empty_display_type = 'ARROWS'
ob_camera.color = (0.0, 0.0, 0.0, 0.0)
ob_camera.display_type = 'WIRE'
ob_camera.lineart.crease_threshold = 0.0

# ---- collection membership
col_collection_1.objects.link(ob_sun_003)
col_collection_1.objects.link(ob_sun_002)
col_collection_1.objects.link(ob_cube_002)
col_collection_1.objects.link(ob_sun_001)
col_collection_1.objects.link(ob_sun)
col_collection_1.objects.link(ob_cube)
col_collection_1.objects.link(ob_cube_001)
col_collection_1.objects.link(ob_lamp)
col_collection_1.objects.link(ob_camera)

# ---- scene / render settings (as saved in the file)
scene.camera = ob_camera
scene.frame_start = 1; scene.frame_end = 250; scene.frame_set(1)
scene.render.engine = 'CYCLES'
scene.render.resolution_percentage = 50
scene.render.dither_intensity = 0.0
scene.cycles.use_denoising = False
scene.cycles.samples = 400
scene.cycles.sampling_pattern = 'TABULATED_SOBOL'
scene.cycles.light_sampling_threshold = 0.0
scene.cycles.use_adaptive_sampling = False
scene.cycles.use_light_tree = False
scene.cycles.blur_glossy = 0.0
scene.cycles.max_bounces = 319
scene.cycles.pixel_filter_type = 'GAUSSIAN'
scene.cycles.sample_clamp_indirect = 0.0
scene.view_settings.view_transform = 'Standard'
bpy.context.view_layer.update()
